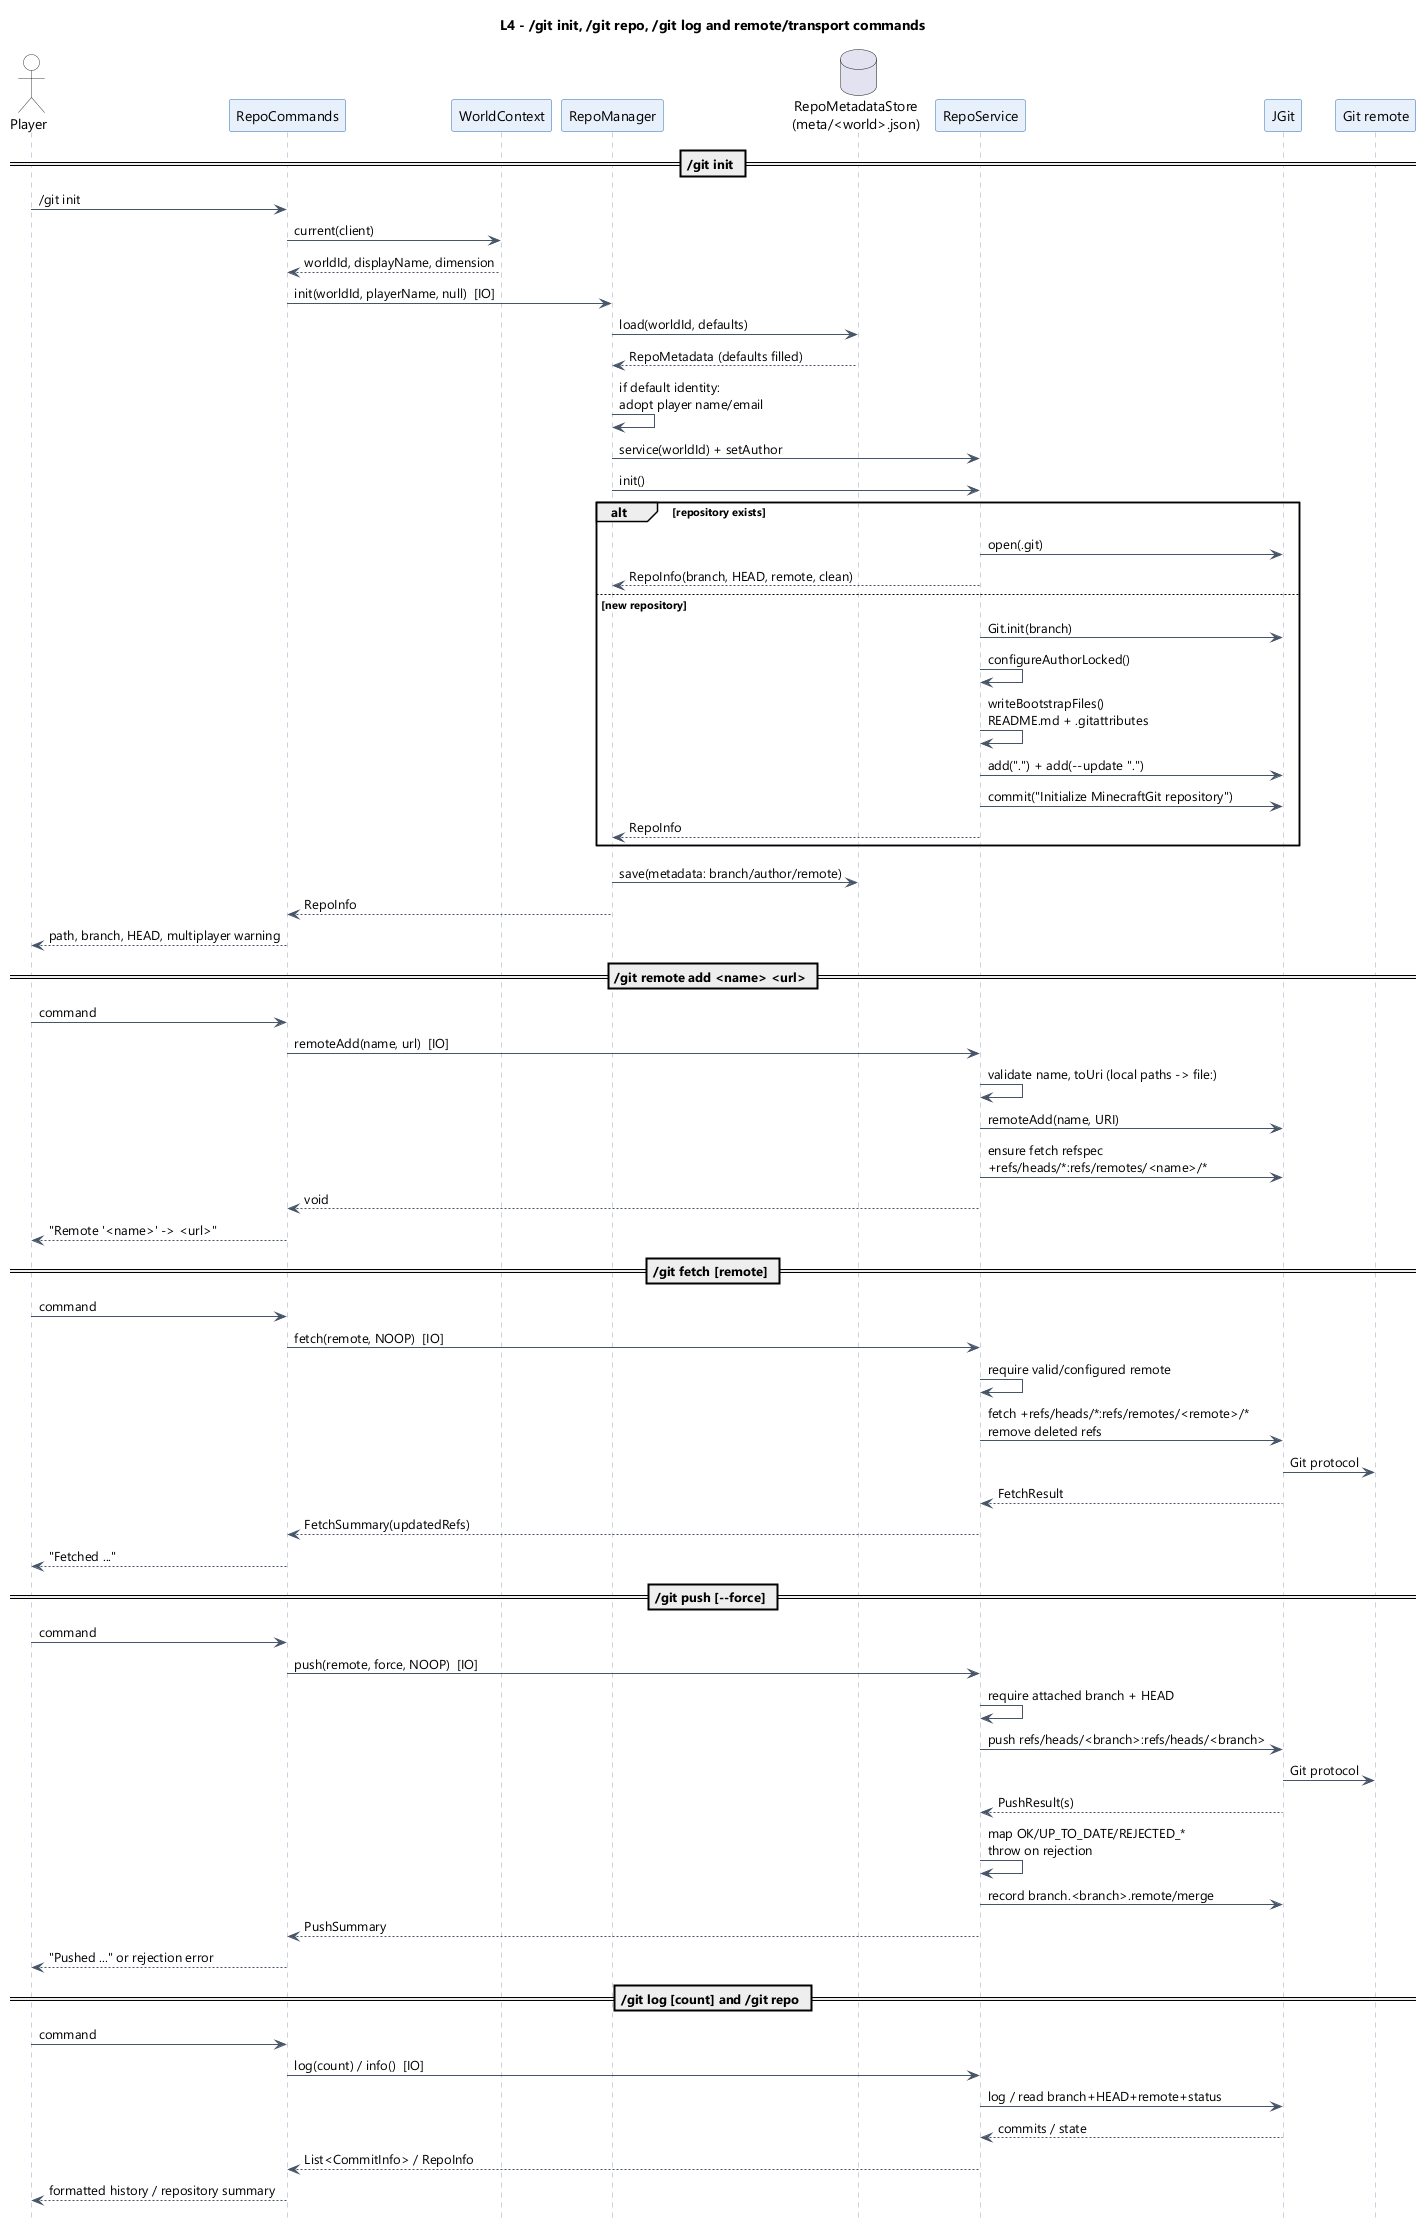

The diagram above was rendered by PlantUML. Its source (embedded in the PNG):
@startuml
skinparam shadowing false
skinparam defaultFontName "Segoe UI"
skinparam sequence {
  ArrowColor #475569
  LifeLineBorderColor #94A3B8
  ParticipantBackgroundColor #E8F1FB
  ParticipantBorderColor #2B6CB0
  ActorBackgroundColor #FFFFFF
  ActorBorderColor #333333
}
hide footbox

title L4 - /git init, /git repo, /git log and remote/transport commands

actor Player as P
participant "RepoCommands" as RC
participant "WorldContext" as WC
participant "RepoManager" as RM
database "RepoMetadataStore\n(meta/<world>.json)" as META
participant "RepoService" as RS
participant "JGit" as GIT
participant "Git remote" as REMOTE

== /git init ==
P -> RC : /git init
RC -> WC : current(client)
WC --> RC : worldId, displayName, dimension
RC -> RM : init(worldId, playerName, null)  [IO]
RM -> META : load(worldId, defaults)
META --> RM : RepoMetadata (defaults filled)
RM -> RM : if default identity:\nadopt player name/email
RM -> RS : service(worldId) + setAuthor
RM -> RS : init()
alt repository exists
  RS -> GIT : open(.git)
  RS --> RM : RepoInfo(branch, HEAD, remote, clean)
else new repository
  RS -> GIT : Git.init(branch)
  RS -> RS : configureAuthorLocked()
  RS -> RS : writeBootstrapFiles()\nREADME.md + .gitattributes
  RS -> GIT : add(".") + add(--update ".")
  RS -> GIT : commit("Initialize MinecraftGit repository")
  RS --> RM : RepoInfo
end
RM -> META : save(metadata: branch/author/remote)
RM --> RC : RepoInfo
RC --> P : path, branch, HEAD, multiplayer warning

== /git remote add <name> <url> ==
P -> RC : command
RC -> RS : remoteAdd(name, url)  [IO]
RS -> RS : validate name, toUri (local paths -> file:)
RS -> GIT : remoteAdd(name, URI)
RS -> GIT : ensure fetch refspec\n+refs/heads/*:refs/remotes/<name>/*
RS --> RC : void
RC --> P : "Remote '<name>' -> <url>"

== /git fetch [remote] ==
P -> RC : command
RC -> RS : fetch(remote, NOOP)  [IO]
RS -> RS : require valid/configured remote
RS -> GIT : fetch +refs/heads/*:refs/remotes/<remote>/*\nremove deleted refs
GIT -> REMOTE : Git protocol
GIT --> RS : FetchResult
RS --> RC : FetchSummary(updatedRefs)
RC --> P : "Fetched ..."

== /git push [--force] ==
P -> RC : command
RC -> RS : push(remote, force, NOOP)  [IO]
RS -> RS : require attached branch + HEAD
RS -> GIT : push refs/heads/<branch>:refs/heads/<branch>
GIT -> REMOTE : Git protocol
GIT --> RS : PushResult(s)
RS -> RS : map OK/UP_TO_DATE/REJECTED_*\nthrow on rejection
RS -> GIT : record branch.<branch>.remote/merge
RS --> RC : PushSummary
RC --> P : "Pushed ..." or rejection error

== /git log [count] and /git repo ==
P -> RC : command
RC -> RS : log(count) / info()  [IO]
RS -> GIT : log / read branch+HEAD+remote+status
GIT --> RS : commits / state
RS --> RC : List<CommitInfo> / RepoInfo
RC --> P : formatted history / repository summary

@enduml